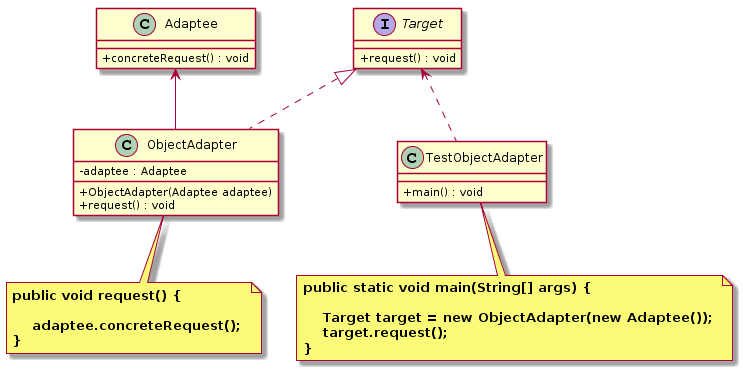

The diagram above was rendered by PlantUML. Its source (embedded in the PNG):
@startuml
skinparam classAttributeIconSize 0
interface Target {
    + request() : void
}

class Adaptee{
     + concreteRequest() : void
}

class ObjectAdapter{
     - adaptee : Adaptee
     + ObjectAdapter(Adaptee adaptee) 
     + request() : void
}
Target <|.. ObjectAdapter
Adaptee <--  ObjectAdapter
note bottom  of ObjectAdapter
  <b>public void request() { </b>
  
  <b>    adaptee.concreteRequest(); </b>
  <b>} </b>
end note

class TestObjectAdapter{
     + main() : void
}
Target <.. TestObjectAdapter
note bottom  of TestObjectAdapter
  <b>public static void main(String[] args) { </b>
  
  <b>    Target target = new ObjectAdapter(new Adaptee()); </b>
  <b>    target.request(); </b>
  <b>} </b>
end note
@enduml